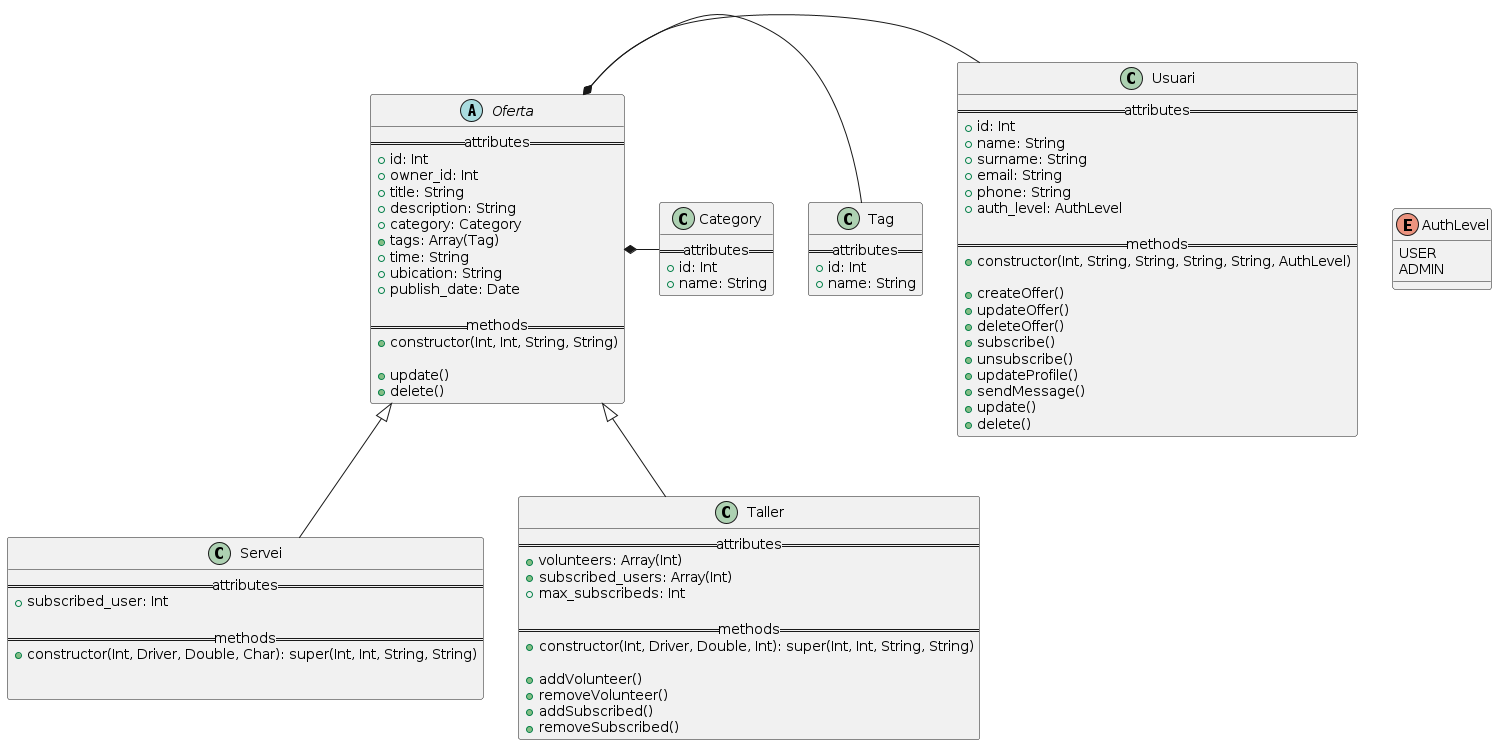

The diagram above was rendered by PlantUML. Its source (embedded in the PNG):
@startuml diagrama+clases

class Usuari {
  == attributes ==
  + id: Int
  + name: String
  + surname: String
  + email: String
  + phone: String
  + auth_level: AuthLevel

  == methods ==
  + constructor(Int, String, String, String, String, AuthLevel)

  + createOffer()
  + updateOffer()
  + deleteOffer()
  + subscribe()
  + unsubscribe()
  + updateProfile()
  + sendMessage()
  + update()
  + delete()
}

enum AuthLevel {
  USER
  ADMIN
}

class Category {
  == attributes ==
  + id: Int
  + name: String
}

class Tag {
  == attributes ==
  + id: Int
  + name: String
}

Abstract class Oferta {
  == attributes ==
  + id: Int 
  + owner_id: Int
  + title: String
  + description: String
  + category: Category
  + tags: Array(Tag)
  + time: String
  + ubication: String
  + publish_date: Date

  == methods ==
  + constructor(Int, Int, String, String)

  + update()
  + delete()
}

class Servei {
  == attributes ==
  + subscribed_user: Int

  == methods ==
  + constructor(Int, Driver, Double, Char): super(Int, Int, String, String)


}

class Taller {
  == attributes ==
  + volunteers: Array(Int)
  + subscribed_users: Array(Int)
  + max_subscribeds: Int

  == methods ==
  + constructor(Int, Driver, Double, Int): super(Int, Int, String, String)

  + addVolunteer()
  + removeVolunteer()
  + addSubscribed()
  + removeSubscribed()
}

Oferta <|-- Servei
Oferta <|-- Taller
Oferta *- Usuari
Oferta *- Tag
Oferta *- Category
@enduml